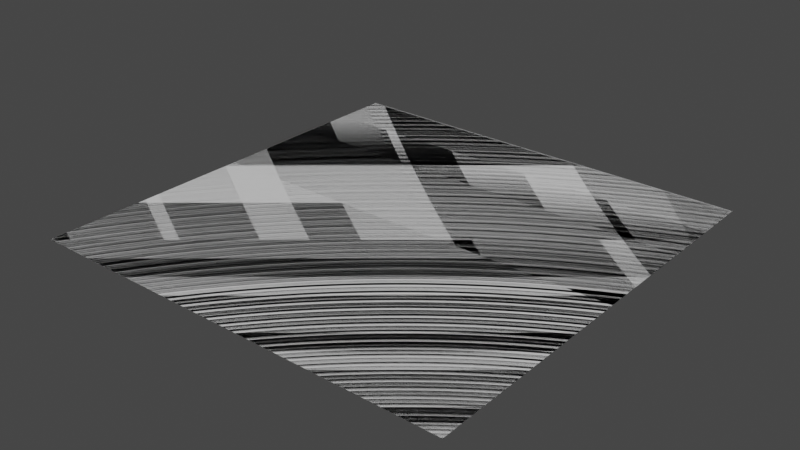 # Source: GrassBillboard.blend  (saved by Blender 3.2.14; exported with 4.5.12 LTS)
import bpy
from mathutils import Matrix  # noqa: F401  (used for matrix-valued properties, if any)

bpy.ops.wm.read_factory_settings(use_empty=True)
scene = bpy.context.scene
scene.name = 'Scene'

# ---- collections
col_collection = bpy.data.collections.new('Collection'); scene.collection.children.link(col_collection)

# ---- world
world_world = bpy.data.worlds.new('World'); scene.world = world_world
world_world.use_nodes = True; world_world.node_tree.nodes.clear()
_N = world_world.node_tree.nodes; _L = world_world.node_tree.links
n0 = _N.new('ShaderNodeOutputWorld'); n0.name = 'World Output'; n0.location = (300, 300)
n1 = _N.new('ShaderNodeBackground'); n1.name = 'Background'; n1.location = (10, 300)
n1.inputs[0].default_value = (0.05088, 0.05088, 0.05088, 1.0)
_L.new(n1.outputs[0], n0.inputs[0])
n0.is_active_output = True
world_world.color = (0.05088, 0.05088, 0.05088)
world_world.use_sun_shadow = False
world_world.sun_shadow_jitter_overblur = 0.0

# ---- meshes
me_grass_billboard = bpy.data.meshes.new('Grass_Billboard')
me_grass_billboard.from_pydata([(-0.5, -0.01449, 0.0), (0.5, -0.01449, 0.0), (-0.5, 0.9855, 3.696e-07), (0.5, 0.9855, 3.696e-07), (-0.5, 0.4855, 1.848e-07), (0.5, 0.4855, 1.848e-07), (0.5, 0.7355, 2.772e-07), (-0.5, 0.7355, 2.772e-07), (0.5, 0.8605, 3.234e-07), (-0.5, 0.8605, 3.234e-07), (-0.5, -0.01449, 0.0), (0.5, -0.01449, 0.0), (-0.5, 0.9855, 3.696e-07), (0.5, 0.9855, 3.696e-07)], [], [(9, 8, 3, 2), (0, 1, 5, 4), (4, 5, 6, 7), (7, 6, 8, 9), (11, 13, 12, 10)])
_uv = me_grass_billboard.uv_layers.new(name='UVMap')
_uv.uv.foreach_set('vector', [0.0001001, 0.8749, 0.9999, 0.8749, 0.9999, 0.9999, 9.996e-05, 0.9999, 0.0001001, 0.0001001, 0.9999, 9.996e-05, 0.9999, 0.5, 0.0001002, 0.5, 0.0001002, 0.5, 0.9999, 0.5, 0.9999, 0.7499, 0.0001002, 0.7499, 0.0001002, 0.7499, 0.9999, 0.7499, 0.9999, 0.8749, 0.0001001, 0.8749, 0.9999, 9.996e-05, 0.9999, 0.9999, 9.996e-05, 0.9999, 0.0001001, 0.0001001])
_ca = me_grass_billboard.color_attributes.new('Col', 'BYTE_COLOR', 'CORNER')
_ca.data.foreach_set('color', [1.0, 0.5647, 0.0, 0.7765, 1.0, 1.0, 0.0, 1.0, 1.0, 1.0, 0.0, 1.0, 1.0, 0.9216, 0.0, 0.9647, 0.0, 0.0, 0.0, 0.0, 0.0, 0.0, 0.0, 0.1216, 0.162, 0.02315, 0.0, 0.5137, 0.314, 0.0137, 0.0, 0.3647, 0.314, 0.0137, 0.0, 0.3647, 0.162, 0.02315, 0.0, 0.5137, 1.0, 0.8632, 0.0, 0.9373, 1.0, 0.4678, 0.0, 0.7137, 1.0, 0.4678, 0.0, 0.7137, 1.0, 0.8632, 0.0, 0.9373, 1.0, 1.0, 0.0, 1.0, 1.0, 0.5647, 0.0, 0.7765, 0.0, 0.0, 0.0, 0.1216, 1.0, 1.0, 0.0, 1.0, 1.0, 0.9216, 0.0, 0.9647, 0.0, 0.0, 0.0, 0.0])
me_grass_billboard.update()

# ---- objects
ob_grass_billboard = bpy.data.objects.new('Grass_Billboard', me_grass_billboard)

# ---- transforms, parenting, visibility, modifiers, constraints
ob_grass_billboard.location = (0.0, 0.0, 0.0)

# ---- collection membership
col_collection.objects.link(ob_grass_billboard)

# ---- scene / render settings (as saved in the file)
scene.frame_start = 1; scene.frame_end = 250; scene.frame_set(1)
scene.render.engine = 'BLENDER_EEVEE_NEXT'
scene.cycles.use_denoising = False
scene.cycles.samples = 128
scene.cycles.sampling_pattern = 'TABULATED_SOBOL'
scene.cycles.use_adaptive_sampling = False
scene.cycles.use_light_tree = False
scene.view_settings.view_transform = 'Filmic'
bpy.context.view_layer.update()

# ---- added for rendering (the .blend has no active camera and no usable light): camera, sun
cam_auto = bpy.data.cameras.new('AutoCamera')
cam_auto.lens = 50.0
cam_auto.sensor_width = 36.0
cam_auto.clip_end = 1000.0
ob_auto_camera = bpy.data.objects.new('AutoCamera', cam_auto)
scene.collection.objects.link(ob_auto_camera)
ob_auto_camera.location = (1.30847, -1.08465, 1.04677)
ob_auto_camera.rotation_euler = (1.09748, -7.21219e-08, 0.694738)
scene.camera = ob_auto_camera
light_auto_sun = bpy.data.lights.new('AutoSun', 'SUN')
light_auto_sun.energy = 3.0
light_auto_sun.angle = 0.0523599
ob_auto_sun = bpy.data.objects.new('AutoSun', light_auto_sun)
scene.collection.objects.link(ob_auto_sun)
ob_auto_sun.rotation_euler = (0.872665, 0.174533, 0.523599)
bpy.context.view_layer.update()
